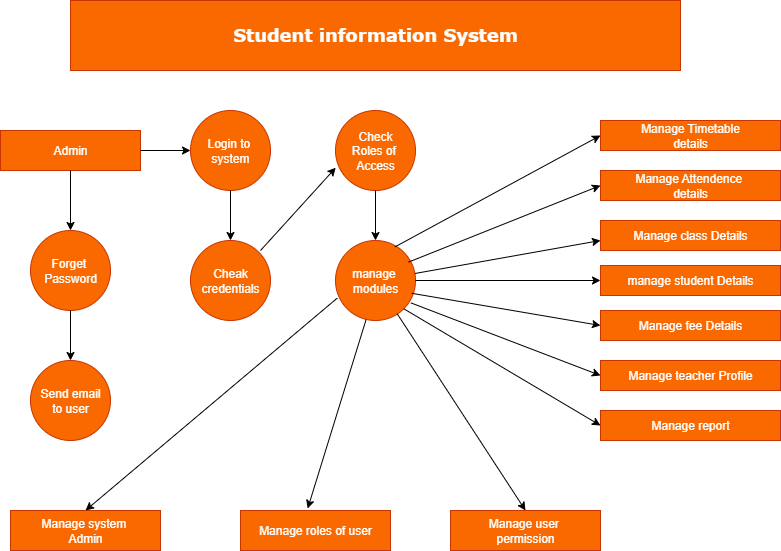

The diagram above was exported from draw.io. Its source (the exported page's mxGraphModel, read from the mxfile embedded in the PNG):
<mxGraphModel dx="985" dy="634" grid="1" gridSize="10" guides="1" tooltips="1" connect="1" arrows="1" fold="1" page="1" pageScale="1" pageWidth="850" pageHeight="1100" math="0" shadow="0">
  <root>
    <mxCell id="0" />
    <mxCell id="1" parent="0" />
    <mxCell id="Sdk04V64yDqLY_T57iR5-1" value="&lt;h2&gt;&lt;b&gt;&lt;font style=&quot;color: rgb(255, 255, 255);&quot; face=&quot;Verdana&quot;&gt;Student information System&lt;/font&gt;&lt;/b&gt;&lt;/h2&gt;" style="rounded=0;whiteSpace=wrap;html=1;fillColor=#fa6800;strokeColor=#C73500;fontColor=#000000;align=center;" vertex="1" parent="1">
      <mxGeometry x="100" y="50" width="610" height="70" as="geometry" />
    </mxCell>
    <mxCell id="Sdk04V64yDqLY_T57iR5-2" value="&lt;font style=&quot;color: rgb(255, 255, 255);&quot;&gt;Admin&lt;/font&gt;" style="rounded=0;whiteSpace=wrap;html=1;fillColor=#fa6800;fontColor=#000000;strokeColor=#C73500;" vertex="1" parent="1">
      <mxGeometry x="30" y="180" width="140" height="40" as="geometry" />
    </mxCell>
    <mxCell id="Sdk04V64yDqLY_T57iR5-3" value="&lt;font style=&quot;color: rgb(255, 255, 255);&quot;&gt;Login to&amp;nbsp;&lt;/font&gt;&lt;div&gt;&lt;font style=&quot;color: rgb(255, 255, 255);&quot;&gt;system&lt;/font&gt;&lt;/div&gt;" style="ellipse;whiteSpace=wrap;html=1;aspect=fixed;fillColor=#fa6800;fontColor=#000000;strokeColor=#C73500;" vertex="1" parent="1">
      <mxGeometry x="220" y="160" width="80" height="80" as="geometry" />
    </mxCell>
    <mxCell id="Sdk04V64yDqLY_T57iR5-4" value="&lt;font style=&quot;color: rgb(255, 255, 255);&quot;&gt;Forget&amp;nbsp;&lt;/font&gt;&lt;div&gt;&lt;font style=&quot;color: rgb(255, 255, 255);&quot;&gt;Password&lt;/font&gt;&lt;/div&gt;" style="ellipse;whiteSpace=wrap;html=1;aspect=fixed;fillColor=#fa6800;fontColor=#000000;strokeColor=#C73500;" vertex="1" parent="1">
      <mxGeometry x="60" y="280" width="80" height="80" as="geometry" />
    </mxCell>
    <mxCell id="Sdk04V64yDqLY_T57iR5-5" value="&lt;font style=&quot;color: rgb(255, 255, 255);&quot;&gt;Send email&lt;/font&gt;&lt;div&gt;&lt;font style=&quot;color: rgb(255, 255, 255);&quot;&gt;to user&lt;/font&gt;&lt;/div&gt;" style="ellipse;whiteSpace=wrap;html=1;aspect=fixed;fillColor=#fa6800;fontColor=#000000;strokeColor=#C73500;" vertex="1" parent="1">
      <mxGeometry x="60" y="410" width="80" height="80" as="geometry" />
    </mxCell>
    <mxCell id="Sdk04V64yDqLY_T57iR5-6" value="&lt;font style=&quot;color: rgb(255, 255, 255);&quot;&gt;Manage system&amp;nbsp;&lt;/font&gt;&lt;div&gt;&lt;font style=&quot;color: rgb(255, 255, 255);&quot;&gt;Admin&lt;/font&gt;&lt;/div&gt;" style="rounded=0;whiteSpace=wrap;html=1;fillColor=#fa6800;fontColor=#000000;strokeColor=#C73500;" vertex="1" parent="1">
      <mxGeometry x="40" y="560" width="150" height="40" as="geometry" />
    </mxCell>
    <mxCell id="Sdk04V64yDqLY_T57iR5-7" value="&lt;font style=&quot;color: rgb(255, 255, 255);&quot;&gt;Cheak&lt;/font&gt;&lt;div&gt;&lt;font style=&quot;color: rgb(255, 255, 255);&quot;&gt;credentials&lt;/font&gt;&lt;/div&gt;" style="ellipse;whiteSpace=wrap;html=1;aspect=fixed;fillColor=#fa6800;fontColor=#000000;strokeColor=#C73500;" vertex="1" parent="1">
      <mxGeometry x="220" y="290" width="80" height="80" as="geometry" />
    </mxCell>
    <mxCell id="Sdk04V64yDqLY_T57iR5-8" value="&lt;font style=&quot;color: rgb(255, 255, 255);&quot;&gt;Check&lt;/font&gt;&lt;div&gt;&lt;font style=&quot;color: rgb(255, 255, 255);&quot;&gt;Roles of&amp;nbsp;&lt;/font&gt;&lt;/div&gt;&lt;div&gt;&lt;font style=&quot;color: rgb(255, 255, 255);&quot;&gt;Access&lt;/font&gt;&lt;/div&gt;" style="ellipse;whiteSpace=wrap;html=1;aspect=fixed;fillColor=#fa6800;fontColor=#000000;strokeColor=#C73500;" vertex="1" parent="1">
      <mxGeometry x="365" y="160" width="80" height="80" as="geometry" />
    </mxCell>
    <mxCell id="Sdk04V64yDqLY_T57iR5-9" value="&lt;font style=&quot;color: rgb(255, 255, 255);&quot;&gt;manage&amp;nbsp;&lt;/font&gt;&lt;div&gt;&lt;font style=&quot;color: rgb(255, 255, 255);&quot;&gt;modules&lt;/font&gt;&lt;/div&gt;" style="ellipse;whiteSpace=wrap;html=1;aspect=fixed;fillColor=#fa6800;fontColor=#000000;strokeColor=#C73500;" vertex="1" parent="1">
      <mxGeometry x="365" y="290" width="80" height="80" as="geometry" />
    </mxCell>
    <mxCell id="Sdk04V64yDqLY_T57iR5-10" value="&lt;font style=&quot;color: rgb(255, 255, 255);&quot;&gt;Manage roles of user&lt;/font&gt;" style="rounded=0;whiteSpace=wrap;html=1;fillColor=#fa6800;fontColor=#000000;strokeColor=#C73500;" vertex="1" parent="1">
      <mxGeometry x="270" y="560" width="150" height="40" as="geometry" />
    </mxCell>
    <mxCell id="Sdk04V64yDqLY_T57iR5-11" value="&lt;font style=&quot;color: rgb(255, 255, 255);&quot;&gt;Manage user&amp;nbsp;&lt;/font&gt;&lt;div&gt;&lt;font style=&quot;color: rgb(255, 255, 255);&quot;&gt;permission&lt;/font&gt;&lt;/div&gt;" style="rounded=0;whiteSpace=wrap;html=1;fillColor=#fa6800;fontColor=#000000;strokeColor=#C73500;" vertex="1" parent="1">
      <mxGeometry x="480" y="560" width="150" height="40" as="geometry" />
    </mxCell>
    <mxCell id="Sdk04V64yDqLY_T57iR5-12" value="&lt;font style=&quot;color: rgb(255, 255, 255);&quot;&gt;Manage Timetable&lt;/font&gt;&lt;div&gt;&lt;font style=&quot;color: rgb(255, 255, 255);&quot;&gt;details&lt;/font&gt;&lt;/div&gt;" style="rounded=0;whiteSpace=wrap;html=1;fillColor=#fa6800;fontColor=#000000;strokeColor=#C73500;" vertex="1" parent="1">
      <mxGeometry x="630" y="170" width="180" height="30" as="geometry" />
    </mxCell>
    <mxCell id="Sdk04V64yDqLY_T57iR5-13" value="&lt;font style=&quot;color: rgb(255, 255, 255);&quot;&gt;Manage Attendence&amp;nbsp;&lt;/font&gt;&lt;div&gt;&lt;font style=&quot;color: rgb(255, 255, 255);&quot;&gt;details&lt;/font&gt;&lt;/div&gt;" style="rounded=0;whiteSpace=wrap;html=1;fillColor=#fa6800;fontColor=#000000;strokeColor=#C73500;" vertex="1" parent="1">
      <mxGeometry x="630" y="220" width="180" height="30" as="geometry" />
    </mxCell>
    <mxCell id="Sdk04V64yDqLY_T57iR5-14" value="&lt;font style=&quot;color: rgb(255, 255, 255);&quot;&gt;Manage class Details&lt;/font&gt;" style="rounded=0;whiteSpace=wrap;html=1;fillColor=#fa6800;fontColor=#000000;strokeColor=#C73500;" vertex="1" parent="1">
      <mxGeometry x="630" y="270" width="180" height="30" as="geometry" />
    </mxCell>
    <mxCell id="Sdk04V64yDqLY_T57iR5-15" value="&lt;font style=&quot;color: rgb(255, 255, 255);&quot;&gt;manage student Details&lt;/font&gt;" style="rounded=0;whiteSpace=wrap;html=1;fillColor=#fa6800;fontColor=#000000;strokeColor=#C73500;" vertex="1" parent="1">
      <mxGeometry x="630" y="315" width="180" height="30" as="geometry" />
    </mxCell>
    <mxCell id="Sdk04V64yDqLY_T57iR5-16" value="&lt;font style=&quot;color: rgb(255, 255, 255);&quot;&gt;Manage fee Details&lt;/font&gt;" style="rounded=0;whiteSpace=wrap;html=1;fillColor=#fa6800;fontColor=#000000;strokeColor=#C73500;" vertex="1" parent="1">
      <mxGeometry x="630" y="360" width="180" height="30" as="geometry" />
    </mxCell>
    <mxCell id="Sdk04V64yDqLY_T57iR5-17" value="&lt;font style=&quot;color: rgb(255, 255, 255);&quot;&gt;Manage teacher Profile&lt;/font&gt;" style="rounded=0;whiteSpace=wrap;html=1;fillColor=#fa6800;fontColor=#000000;strokeColor=#C73500;" vertex="1" parent="1">
      <mxGeometry x="630" y="410" width="180" height="30" as="geometry" />
    </mxCell>
    <mxCell id="Sdk04V64yDqLY_T57iR5-18" value="&lt;font style=&quot;color: rgb(255, 255, 255);&quot;&gt;Manage report&lt;/font&gt;" style="rounded=0;whiteSpace=wrap;html=1;fillColor=#fa6800;fontColor=#000000;strokeColor=#C73500;" vertex="1" parent="1">
      <mxGeometry x="630" y="460" width="180" height="30" as="geometry" />
    </mxCell>
    <mxCell id="Sdk04V64yDqLY_T57iR5-19" value="" style="endArrow=classic;html=1;rounded=0;entryX=0;entryY=0.5;entryDx=0;entryDy=0;exitX=1;exitY=0.5;exitDx=0;exitDy=0;" edge="1" parent="1" source="Sdk04V64yDqLY_T57iR5-2" target="Sdk04V64yDqLY_T57iR5-3">
      <mxGeometry width="50" height="50" relative="1" as="geometry">
        <mxPoint x="160" y="230" as="sourcePoint" />
        <mxPoint x="210" y="180" as="targetPoint" />
      </mxGeometry>
    </mxCell>
    <mxCell id="Sdk04V64yDqLY_T57iR5-20" value="" style="endArrow=classic;html=1;rounded=0;entryX=0.5;entryY=0;entryDx=0;entryDy=0;exitX=0.5;exitY=1;exitDx=0;exitDy=0;" edge="1" parent="1" source="Sdk04V64yDqLY_T57iR5-2" target="Sdk04V64yDqLY_T57iR5-4">
      <mxGeometry width="50" height="50" relative="1" as="geometry">
        <mxPoint x="60" y="280" as="sourcePoint" />
        <mxPoint x="110" y="230" as="targetPoint" />
      </mxGeometry>
    </mxCell>
    <mxCell id="Sdk04V64yDqLY_T57iR5-21" value="" style="endArrow=classic;html=1;rounded=0;entryX=0.5;entryY=0;entryDx=0;entryDy=0;exitX=0.5;exitY=1;exitDx=0;exitDy=0;" edge="1" parent="1" source="Sdk04V64yDqLY_T57iR5-4" target="Sdk04V64yDqLY_T57iR5-5">
      <mxGeometry width="50" height="50" relative="1" as="geometry">
        <mxPoint x="70" y="420" as="sourcePoint" />
        <mxPoint x="120" y="370" as="targetPoint" />
      </mxGeometry>
    </mxCell>
    <mxCell id="Sdk04V64yDqLY_T57iR5-22" value="" style="endArrow=classic;html=1;rounded=0;entryX=0.5;entryY=0;entryDx=0;entryDy=0;exitX=0.5;exitY=1;exitDx=0;exitDy=0;" edge="1" parent="1" source="Sdk04V64yDqLY_T57iR5-3" target="Sdk04V64yDqLY_T57iR5-7">
      <mxGeometry width="50" height="50" relative="1" as="geometry">
        <mxPoint x="220" y="300" as="sourcePoint" />
        <mxPoint x="270" y="250" as="targetPoint" />
      </mxGeometry>
    </mxCell>
    <mxCell id="Sdk04V64yDqLY_T57iR5-23" value="" style="endArrow=classic;html=1;rounded=0;entryX=0.003;entryY=0.715;entryDx=0;entryDy=0;entryPerimeter=0;" edge="1" parent="1" target="Sdk04V64yDqLY_T57iR5-8">
      <mxGeometry width="50" height="50" relative="1" as="geometry">
        <mxPoint x="290" y="300" as="sourcePoint" />
        <mxPoint x="340" y="250" as="targetPoint" />
      </mxGeometry>
    </mxCell>
    <mxCell id="Sdk04V64yDqLY_T57iR5-24" value="" style="endArrow=classic;html=1;rounded=0;exitX=0.5;exitY=1;exitDx=0;exitDy=0;entryX=0.5;entryY=0;entryDx=0;entryDy=0;" edge="1" parent="1" source="Sdk04V64yDqLY_T57iR5-8" target="Sdk04V64yDqLY_T57iR5-9">
      <mxGeometry width="50" height="50" relative="1" as="geometry">
        <mxPoint x="390" y="280" as="sourcePoint" />
        <mxPoint x="440" y="230" as="targetPoint" />
      </mxGeometry>
    </mxCell>
    <mxCell id="Sdk04V64yDqLY_T57iR5-25" value="" style="endArrow=classic;html=1;rounded=0;entryX=0.5;entryY=0;entryDx=0;entryDy=0;exitX=0.022;exitY=0.72;exitDx=0;exitDy=0;exitPerimeter=0;" edge="1" parent="1" source="Sdk04V64yDqLY_T57iR5-9" target="Sdk04V64yDqLY_T57iR5-6">
      <mxGeometry width="50" height="50" relative="1" as="geometry">
        <mxPoint x="290" y="460" as="sourcePoint" />
        <mxPoint x="340" y="410" as="targetPoint" />
      </mxGeometry>
    </mxCell>
    <mxCell id="Sdk04V64yDqLY_T57iR5-26" value="" style="endArrow=classic;html=1;rounded=0;entryX=0.448;entryY=-0.05;entryDx=0;entryDy=0;entryPerimeter=0;exitX=0.382;exitY=0.99;exitDx=0;exitDy=0;exitPerimeter=0;" edge="1" parent="1" source="Sdk04V64yDqLY_T57iR5-9" target="Sdk04V64yDqLY_T57iR5-10">
      <mxGeometry width="50" height="50" relative="1" as="geometry">
        <mxPoint x="350" y="490" as="sourcePoint" />
        <mxPoint x="400" y="440" as="targetPoint" />
      </mxGeometry>
    </mxCell>
    <mxCell id="Sdk04V64yDqLY_T57iR5-27" value="" style="endArrow=classic;html=1;rounded=0;entryX=0.5;entryY=0;entryDx=0;entryDy=0;" edge="1" parent="1" source="Sdk04V64yDqLY_T57iR5-9" target="Sdk04V64yDqLY_T57iR5-11">
      <mxGeometry width="50" height="50" relative="1" as="geometry">
        <mxPoint x="440" y="480" as="sourcePoint" />
        <mxPoint x="490" y="430" as="targetPoint" />
      </mxGeometry>
    </mxCell>
    <mxCell id="Sdk04V64yDqLY_T57iR5-28" value="" style="endArrow=classic;html=1;rounded=0;entryX=0;entryY=0.5;entryDx=0;entryDy=0;exitX=0.743;exitY=0.08;exitDx=0;exitDy=0;exitPerimeter=0;" edge="1" parent="1" source="Sdk04V64yDqLY_T57iR5-9" target="Sdk04V64yDqLY_T57iR5-12">
      <mxGeometry width="50" height="50" relative="1" as="geometry">
        <mxPoint x="440" y="310" as="sourcePoint" />
        <mxPoint x="620" y="190" as="targetPoint" />
      </mxGeometry>
    </mxCell>
    <mxCell id="Sdk04V64yDqLY_T57iR5-30" value="" style="endArrow=classic;html=1;rounded=0;entryX=0;entryY=0.5;entryDx=0;entryDy=0;exitX=0.913;exitY=0.27;exitDx=0;exitDy=0;exitPerimeter=0;" edge="1" parent="1" source="Sdk04V64yDqLY_T57iR5-9" target="Sdk04V64yDqLY_T57iR5-13">
      <mxGeometry width="50" height="50" relative="1" as="geometry">
        <mxPoint x="450" y="350" as="sourcePoint" />
        <mxPoint x="500" y="300" as="targetPoint" />
      </mxGeometry>
    </mxCell>
    <mxCell id="Sdk04V64yDqLY_T57iR5-31" value="" style="endArrow=classic;html=1;rounded=0;" edge="1" parent="1" source="Sdk04V64yDqLY_T57iR5-9">
      <mxGeometry width="50" height="50" relative="1" as="geometry">
        <mxPoint x="560" y="340" as="sourcePoint" />
        <mxPoint x="630" y="290" as="targetPoint" />
      </mxGeometry>
    </mxCell>
    <mxCell id="Sdk04V64yDqLY_T57iR5-33" value="" style="endArrow=classic;html=1;rounded=0;exitX=1;exitY=0.5;exitDx=0;exitDy=0;entryX=0;entryY=0.5;entryDx=0;entryDy=0;" edge="1" parent="1" source="Sdk04V64yDqLY_T57iR5-9" target="Sdk04V64yDqLY_T57iR5-15">
      <mxGeometry width="50" height="50" relative="1" as="geometry">
        <mxPoint x="520" y="390" as="sourcePoint" />
        <mxPoint x="570" y="340" as="targetPoint" />
      </mxGeometry>
    </mxCell>
    <mxCell id="Sdk04V64yDqLY_T57iR5-34" value="" style="endArrow=classic;html=1;rounded=0;entryX=0;entryY=0.5;entryDx=0;entryDy=0;exitX=0.953;exitY=0.66;exitDx=0;exitDy=0;exitPerimeter=0;" edge="1" parent="1" source="Sdk04V64yDqLY_T57iR5-9" target="Sdk04V64yDqLY_T57iR5-16">
      <mxGeometry width="50" height="50" relative="1" as="geometry">
        <mxPoint x="520" y="420" as="sourcePoint" />
        <mxPoint x="570" y="370" as="targetPoint" />
        <Array as="points" />
      </mxGeometry>
    </mxCell>
    <mxCell id="Sdk04V64yDqLY_T57iR5-35" value="" style="endArrow=classic;html=1;rounded=0;entryX=0;entryY=0.5;entryDx=0;entryDy=0;exitX=0.943;exitY=0.78;exitDx=0;exitDy=0;exitPerimeter=0;" edge="1" parent="1" source="Sdk04V64yDqLY_T57iR5-9" target="Sdk04V64yDqLY_T57iR5-17">
      <mxGeometry width="50" height="50" relative="1" as="geometry">
        <mxPoint x="540" y="440" as="sourcePoint" />
        <mxPoint x="590" y="390" as="targetPoint" />
      </mxGeometry>
    </mxCell>
    <mxCell id="Sdk04V64yDqLY_T57iR5-36" value="" style="endArrow=classic;html=1;rounded=0;entryX=0;entryY=0.5;entryDx=0;entryDy=0;exitX=1;exitY=1;exitDx=0;exitDy=0;" edge="1" parent="1" source="Sdk04V64yDqLY_T57iR5-9" target="Sdk04V64yDqLY_T57iR5-18">
      <mxGeometry width="50" height="50" relative="1" as="geometry">
        <mxPoint x="510" y="480" as="sourcePoint" />
        <mxPoint x="560" y="430" as="targetPoint" />
      </mxGeometry>
    </mxCell>
  </root>
</mxGraphModel>